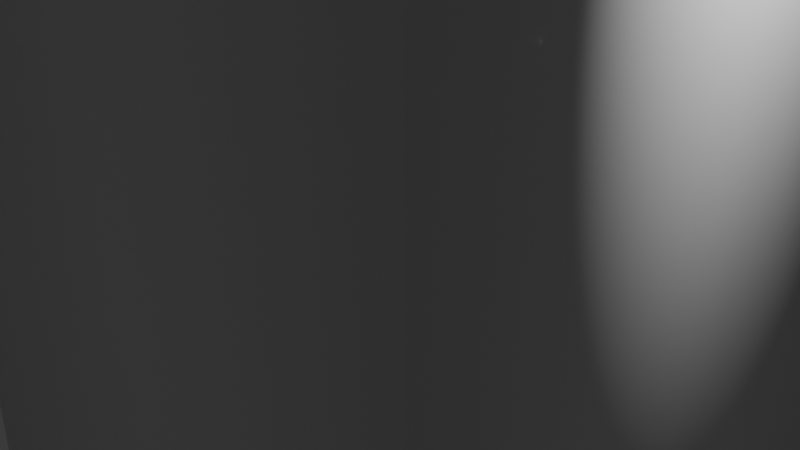 # Source: telefono.blend  (saved by Blender 4.1.24; exported with 4.5.12 LTS)
import bpy
from mathutils import Matrix  # noqa: F401  (used for matrix-valued properties, if any)

bpy.ops.wm.read_factory_settings(use_empty=True)
scene = bpy.context.scene
scene.name = 'Scene'

# ---- collections
col_collection = bpy.data.collections.new('Collection'); scene.collection.children.link(col_collection)

# ---- materials (node trees are filled in below, after node groups)
mat_material = bpy.data.materials.new('Material')
mat_material.alpha_threshold = 0.0
mat_material.use_transparent_shadow = False
mat_material.roughness = 0.5
mat_material.line_color = (0.0, 0.0, 0.0, 1.0)

# ---- material node trees
mat_material.use_nodes = True; mat_material.node_tree.nodes.clear()
_N = mat_material.node_tree.nodes; _L = mat_material.node_tree.links
n0 = _N.new('ShaderNodeOutputMaterial'); n0.name = 'Material Output'; n0.location = (300, 300)
n1 = _N.new('ShaderNodeBsdfPrincipled'); n1.name = 'Principled BSDF'; n1.location = (10, 300)
n1.inputs[3].default_value = 1.45
_L.new(n1.outputs[0], n0.inputs[0])
n0.is_active_output = True

# ---- world
world_world = bpy.data.worlds.new('World'); scene.world = world_world
world_world.use_nodes = True; world_world.node_tree.nodes.clear()
_N = world_world.node_tree.nodes; _L = world_world.node_tree.links
n0 = _N.new('ShaderNodeOutputWorld'); n0.name = 'World Output'; n0.location = (300, 300)
n1 = _N.new('ShaderNodeBackground'); n1.name = 'Background'; n1.location = (10, 300)
n1.inputs[0].default_value = (0.05088, 0.05088, 0.05088, 1.0)
_L.new(n1.outputs[0], n0.inputs[0])
n0.is_active_output = True
world_world.color = (0.05088, 0.05088, 0.05088)
world_world.use_sun_shadow = False
world_world.sun_shadow_jitter_overblur = 0.0

# ---- cameras
cam_camera = bpy.data.cameras.new('Camera')
cam_camera.clip_end = 100.0
cam_camera.ortho_scale = 7.314

# ---- lights
light_light = bpy.data.lights.new('Light', 'POINT')
light_light.transmission_factor = 0.0
light_light.energy = 1000.0
light_light.shadow_soft_size = 0.1
light_light.shadow_maximum_resolution = 0.006
light_light.use_absolute_resolution = True

# ---- meshes
me_cube = bpy.data.meshes.new('Cube')
me_cube.from_pydata([(1.0, 1.0, 1.0), (1.0, 1.0, -1.0), (1.0, -1.0, 1.0), (1.0, -1.0, -1.0), (-1.0, 1.0, 1.0), (-1.0, 1.0, -1.0), (-1.0, -1.0, 1.0), (-1.0, -1.0, -1.0)], [], [(0, 4, 6, 2), (3, 2, 6, 7), (7, 6, 4, 5), (5, 1, 3, 7), (1, 0, 2, 3), (5, 4, 0, 1)])
_uv = me_cube.uv_layers.new(name='UVMap')
_uv.uv.foreach_set('vector', [0.625, 0.5, 0.875, 0.5, 0.875, 0.75, 0.625, 0.75, 0.375, 0.75, 0.625, 0.75, 0.625, 1.0, 0.375, 1.0, 0.375, 0.0, 0.625, 0.0, 0.625, 0.25, 0.375, 0.25, 0.125, 0.5, 0.375, 0.5, 0.375, 0.75, 0.125, 0.75, 0.375, 0.5, 0.625, 0.5, 0.625, 0.75, 0.375, 0.75, 0.375, 0.25, 0.625, 0.25, 0.625, 0.5, 0.375, 0.5])
me_cube.materials.append(mat_material)
me_cube.use_mirror_vertex_groups = False
me_cube.update()

# ---- objects
ob_cube = bpy.data.objects.new('Cube', me_cube)
ob_light = bpy.data.objects.new('Light', light_light)
ob_camera = bpy.data.objects.new('Camera', cam_camera)

# ---- transforms, parenting, visibility, modifiers, constraints
ob_cube.location = (0.0, 0.0, 0.0)
ob_cube.scale = (3.339, 3.096, 6.124)
ob_cube.lock_rotations_4d = False
ob_cube.empty_display_type = 'ARROWS'
ob_cube.lineart.crease_threshold = 0.0
_m = ob_cube.modifiers.new('Editar_normales', 'NORMAL_EDIT')
ob_light.location = (4.076, 1.005, 5.904)
ob_light.rotation_euler = (0.6503, 0.05522, 1.866)
ob_light.lock_rotations_4d = False
ob_light.empty_display_type = 'ARROWS'
ob_light.color = (0.0, 0.0, 0.0, 0.0)
ob_light.lineart.crease_threshold = 0.0
ob_camera.location = (7.359, -6.926, 4.958)
ob_camera.rotation_euler = (1.109, 0.0, 0.8149)
ob_camera.lock_rotations_4d = False
ob_camera.empty_display_type = 'ARROWS'
ob_camera.color = (0.0, 0.0, 0.0, 0.0)
ob_camera.display_type = 'WIRE'
ob_camera.lineart.crease_threshold = 0.0

# ---- collection membership
col_collection.objects.link(ob_cube)
col_collection.objects.link(ob_light)
col_collection.objects.link(ob_camera)

# ---- scene / render settings (as saved in the file)
scene.camera = ob_camera
scene.frame_start = 1; scene.frame_end = 250; scene.frame_set(1)
scene.render.engine = 'BLENDER_EEVEE_NEXT'
scene.cycles.sampling_pattern = 'TABULATED_SOBOL'
scene.eevee.ray_tracing_options.trace_max_roughness = 0.0
bpy.context.view_layer.update()
